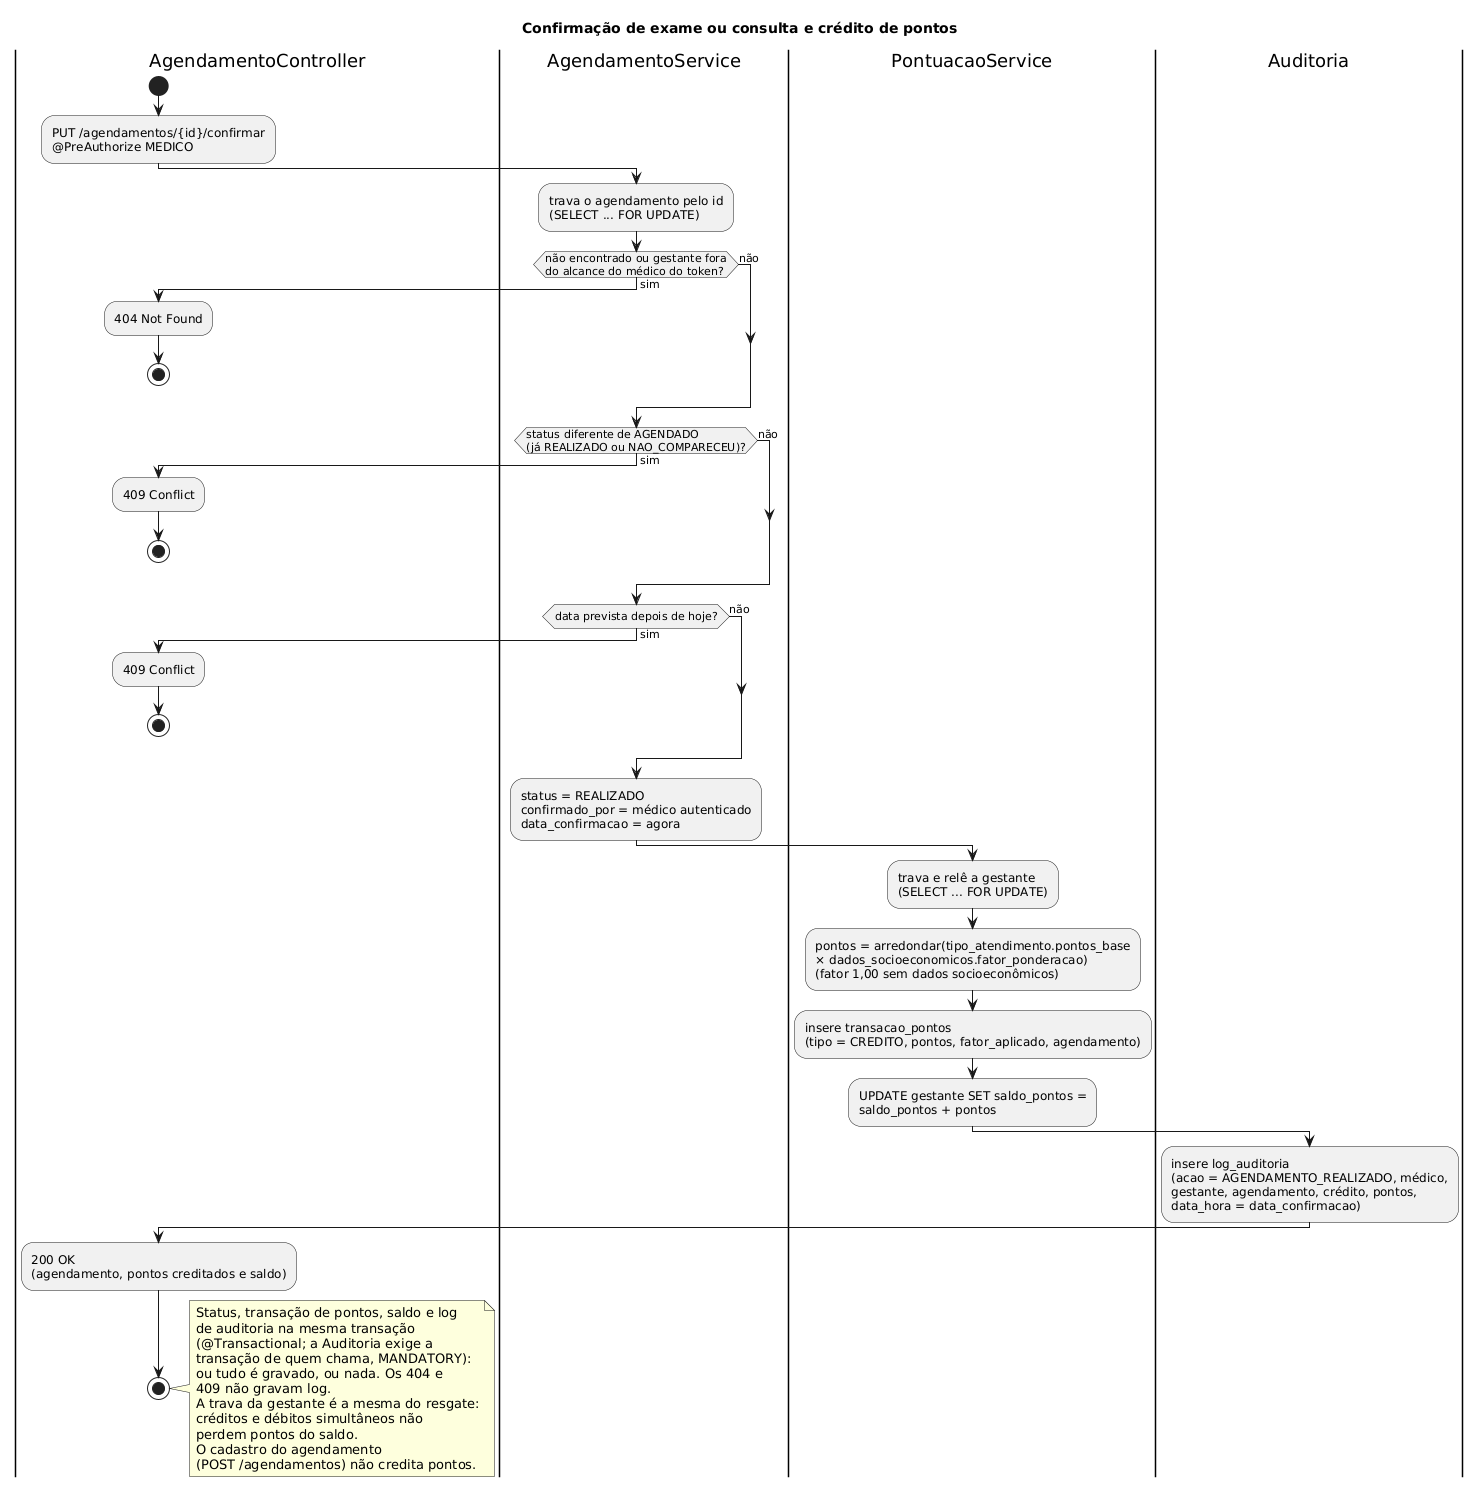

The diagram above was rendered by PlantUML. Its source (embedded in the PNG):
@startuml confirmacao-pontos
title Confirmação de exame ou consulta e crédito de pontos

|AgendamentoController|
start
:PUT /agendamentos/{id}/confirmar
@PreAuthorize MEDICO;

|AgendamentoService|
:trava o agendamento pelo id
(SELECT ... FOR UPDATE);
if (não encontrado ou gestante fora
do alcance do médico do token?) then (sim)
  |AgendamentoController|
  :404 Not Found;
  stop
else (não)
endif

|AgendamentoService|
if (status diferente de AGENDADO
(já REALIZADO ou NAO_COMPARECEU)?) then (sim)
  |AgendamentoController|
  :409 Conflict;
  stop
else (não)
endif

|AgendamentoService|
if (data prevista depois de hoje?) then (sim)
  |AgendamentoController|
  :409 Conflict;
  stop
else (não)
endif

|AgendamentoService|
:status = REALIZADO
confirmado_por = médico autenticado
data_confirmacao = agora;

|PontuacaoService|
:trava e relê a gestante
(SELECT ... FOR UPDATE);
:pontos = arredondar(tipo_atendimento.pontos_base
× dados_socioeconomicos.fator_ponderacao)
(fator 1,00 sem dados socioeconômicos);
:insere transacao_pontos
(tipo = CREDITO, pontos, fator_aplicado, agendamento);
:UPDATE gestante SET saldo_pontos =
saldo_pontos + pontos;

|Auditoria|
:insere log_auditoria
(acao = AGENDAMENTO_REALIZADO, médico,
gestante, agendamento, crédito, pontos,
data_hora = data_confirmacao);

|AgendamentoController|
:200 OK
(agendamento, pontos creditados e saldo);
stop

note right
  Status, transação de pontos, saldo e log
  de auditoria na mesma transação
  (@Transactional; a Auditoria exige a
  transação de quem chama, MANDATORY):
  ou tudo é gravado, ou nada. Os 404 e
  409 não gravam log.
  A trava da gestante é a mesma do resgate:
  créditos e débitos simultâneos não
  perdem pontos do saldo.
  O cadastro do agendamento
  (POST /agendamentos) não credita pontos.
end note

@enduml